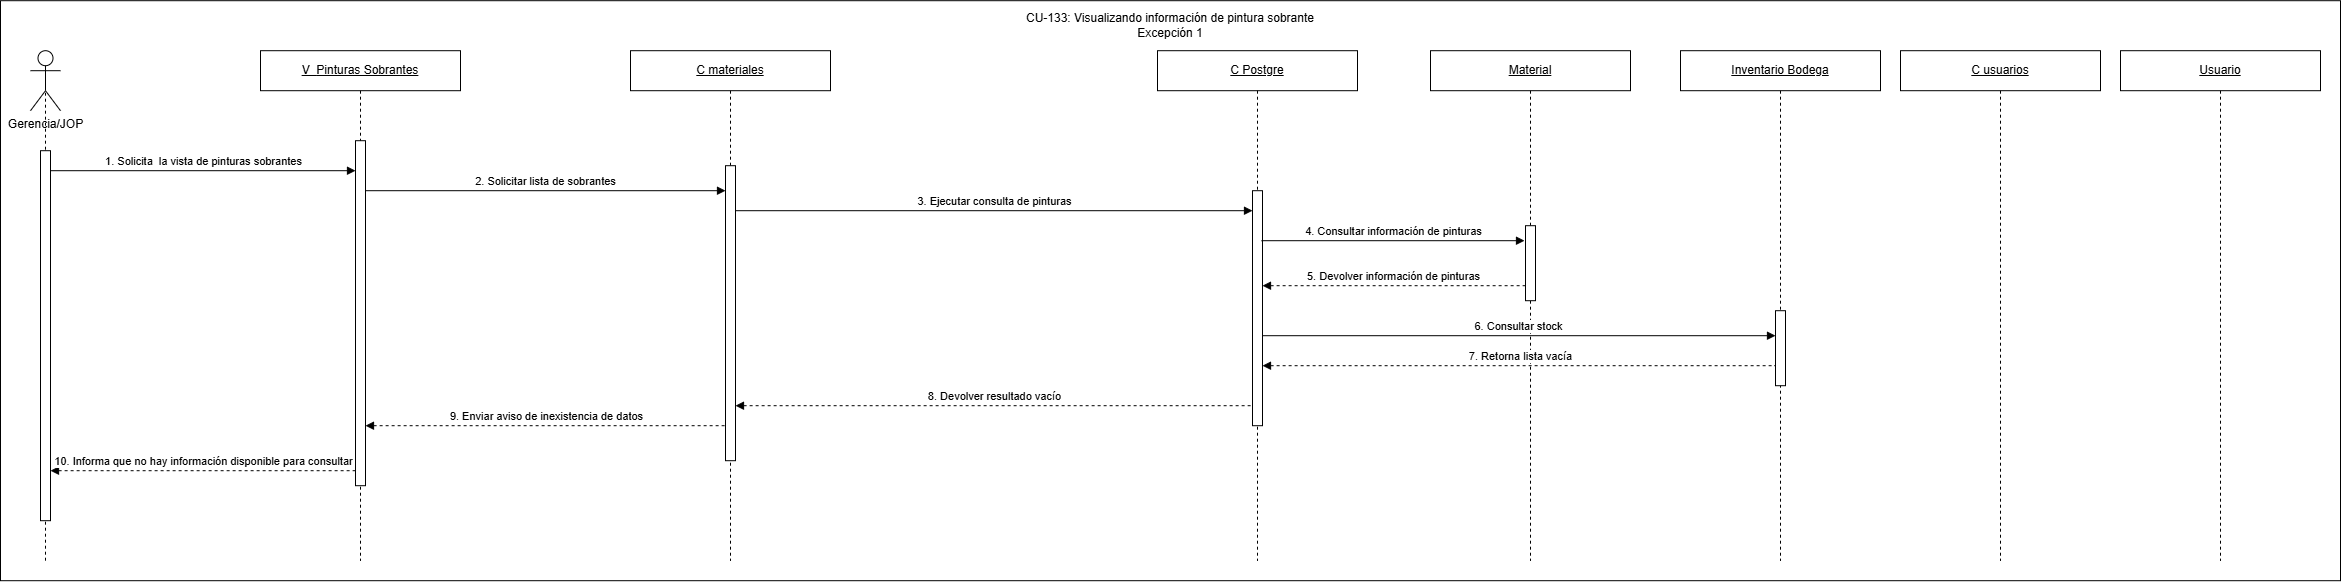

The diagram above was exported from draw.io. Its source (the exported page's mxGraphModel, read from the mxfile embedded in the PNG):
<mxGraphModel dx="422" dy="373" grid="1" gridSize="10" guides="1" tooltips="1" connect="1" arrows="1" fold="1" page="1" pageScale="1" pageWidth="827" pageHeight="1169" math="0" shadow="0">
  <root>
    <mxCell id="0" />
    <mxCell id="1" parent="0" />
    <mxCell id="qaN0nVG0ELiqZxthKjoj-2" parent="1" style="rounded=0;whiteSpace=wrap;html=1;" value="" vertex="1">
      <mxGeometry height="580" width="2340" x="130" y="280" as="geometry" />
    </mxCell>
    <mxCell id="auZtqtEegt-KAcj1EOEF-41" edge="1" parent="1" style="rounded=0;orthogonalLoop=1;jettySize=auto;html=1;exitX=0.5;exitY=0.5;exitDx=0;exitDy=0;exitPerimeter=0;endArrow=none;endFill=0;dashed=1;" target="auZtqtEegt-KAcj1EOEF-42" value="">
      <mxGeometry relative="1" as="geometry">
        <mxPoint x="175" y="450" as="sourcePoint" />
        <mxPoint x="175" y="900" as="targetPoint" />
      </mxGeometry>
    </mxCell>
    <mxCell id="auZtqtEegt-KAcj1EOEF-1" edge="1" parent="1" source="auZtqtEegt-KAcj1EOEF-42" style="rounded=0;orthogonalLoop=1;jettySize=auto;html=1;exitX=0.5;exitY=0.5;exitDx=0;exitDy=0;exitPerimeter=0;endArrow=none;endFill=0;dashed=1;" value="">
      <mxGeometry relative="1" as="geometry">
        <mxPoint x="175" y="765" as="sourcePoint" />
        <mxPoint x="175" y="840" as="targetPoint" />
      </mxGeometry>
    </mxCell>
    <mxCell id="auZtqtEegt-KAcj1EOEF-3" parent="1" style="shape=umlActor;verticalLabelPosition=bottom;verticalAlign=top;html=1;outlineConnect=0;" value="Gerencia/JOP" vertex="1">
      <mxGeometry height="60" width="30" x="160" y="330" as="geometry" />
    </mxCell>
    <mxCell id="auZtqtEegt-KAcj1EOEF-4" parent="1" style="shape=umlLifeline;perimeter=lifelinePerimeter;whiteSpace=wrap;html=1;container=1;dropTarget=0;collapsible=0;recursiveResize=0;outlineConnect=0;portConstraint=eastwest;" value="&lt;u&gt;V_&lt;/u&gt;&lt;span style=&quot;font-size: 12px;&quot;&gt;&lt;u&gt;Pinturas Sobrantes&lt;/u&gt;&lt;/span&gt;" vertex="1">
      <mxGeometry height="510" width="200" x="390" y="330" as="geometry" />
    </mxCell>
    <mxCell id="auZtqtEegt-KAcj1EOEF-5" parent="auZtqtEegt-KAcj1EOEF-4" style="html=1;points=[[0,0,0,0,5],[0,1,0,0,-5],[1,0,0,0,5],[1,1,0,0,-5]];perimeter=orthogonalPerimeter;outlineConnect=0;targetShapes=umlLifeline;portConstraint=eastwest;" value="" vertex="1">
      <mxGeometry height="345" width="10" x="95" y="90" as="geometry" />
    </mxCell>
    <mxCell id="auZtqtEegt-KAcj1EOEF-9" parent="1" style="shape=umlLifeline;perimeter=lifelinePerimeter;whiteSpace=wrap;html=1;container=1;dropTarget=0;collapsible=0;recursiveResize=0;outlineConnect=0;portConstraint=eastwest;" value="&lt;u&gt;C Postgre&lt;/u&gt;" vertex="1">
      <mxGeometry height="510" width="200" x="1287" y="330" as="geometry" />
    </mxCell>
    <mxCell id="auZtqtEegt-KAcj1EOEF-10" parent="auZtqtEegt-KAcj1EOEF-9" style="html=1;points=[[0,0,0,0,5],[0,1,0,0,-5],[1,0,0,0,5],[1,1,0,0,-5]];perimeter=orthogonalPerimeter;outlineConnect=0;targetShapes=umlLifeline;portConstraint=eastwest;" value="" vertex="1">
      <mxGeometry height="235" width="10" x="95" y="140" as="geometry" />
    </mxCell>
    <mxCell id="auZtqtEegt-KAcj1EOEF-15" parent="1" style="shape=umlLifeline;perimeter=lifelinePerimeter;whiteSpace=wrap;html=1;container=1;dropTarget=0;collapsible=0;recursiveResize=0;outlineConnect=0;portConstraint=eastwest;" value="&lt;u&gt;C materiales&lt;/u&gt;" vertex="1">
      <mxGeometry height="510" width="200" x="760" y="330" as="geometry" />
    </mxCell>
    <mxCell id="auZtqtEegt-KAcj1EOEF-16" parent="auZtqtEegt-KAcj1EOEF-15" style="html=1;points=[[0,0,0,0,5],[0,1,0,0,-5],[1,0,0,0,5],[1,1,0,0,-5]];perimeter=orthogonalPerimeter;outlineConnect=0;targetShapes=umlLifeline;portConstraint=eastwest;" value="" vertex="1">
      <mxGeometry height="295" width="10" x="95" y="115" as="geometry" />
    </mxCell>
    <mxCell id="auZtqtEegt-KAcj1EOEF-20" parent="1" style="shape=umlLifeline;perimeter=lifelinePerimeter;whiteSpace=wrap;html=1;container=1;dropTarget=0;collapsible=0;recursiveResize=0;outlineConnect=0;portConstraint=eastwest;" value="&lt;u&gt;Material&lt;/u&gt;" vertex="1">
      <mxGeometry height="510" width="200" x="1560" y="330" as="geometry" />
    </mxCell>
    <mxCell id="auZtqtEegt-KAcj1EOEF-21" parent="auZtqtEegt-KAcj1EOEF-20" style="html=1;points=[[0,0,0,0,5],[0,1,0,0,-5],[1,0,0,0,5],[1,1,0,0,-5]];perimeter=orthogonalPerimeter;outlineConnect=0;targetShapes=umlLifeline;portConstraint=eastwest;" value="" vertex="1">
      <mxGeometry height="75" width="10" x="95" y="175" as="geometry" />
    </mxCell>
    <mxCell id="auZtqtEegt-KAcj1EOEF-22" parent="1" style="shape=umlLifeline;perimeter=lifelinePerimeter;whiteSpace=wrap;html=1;container=1;dropTarget=0;collapsible=0;recursiveResize=0;outlineConnect=0;portConstraint=eastwest;" value="&lt;u&gt;Inventario Bodega&lt;/u&gt;" vertex="1">
      <mxGeometry height="510" width="200" x="1810" y="330" as="geometry" />
    </mxCell>
    <mxCell id="auZtqtEegt-KAcj1EOEF-23" parent="auZtqtEegt-KAcj1EOEF-22" style="html=1;points=[[0,0,0,0,5],[0,1,0,0,-5],[1,0,0,0,5],[1,1,0,0,-5]];perimeter=orthogonalPerimeter;outlineConnect=0;targetShapes=umlLifeline;portConstraint=eastwest;" value="" vertex="1">
      <mxGeometry height="75" width="10" x="95" y="260" as="geometry" />
    </mxCell>
    <mxCell id="auZtqtEegt-KAcj1EOEF-24" edge="1" parent="1" style="html=1;verticalAlign=bottom;endArrow=block;curved=0;rounded=0;" target="auZtqtEegt-KAcj1EOEF-5" value="1. Solicita&amp;nbsp; la vista de pinturas sobrantes">
      <mxGeometry relative="1" as="geometry">
        <mxPoint x="180" y="450" as="sourcePoint" />
        <mxPoint x="480" y="440" as="targetPoint" />
      </mxGeometry>
    </mxCell>
    <mxCell id="auZtqtEegt-KAcj1EOEF-25" edge="1" parent="1" style="html=1;verticalAlign=bottom;endArrow=block;curved=0;rounded=0;" value="2. Solicitar lista de sobrantes">
      <mxGeometry relative="1" as="geometry">
        <mxPoint x="494.9999999999998" y="470" as="sourcePoint" />
        <mxPoint x="855" y="470" as="targetPoint" />
      </mxGeometry>
    </mxCell>
    <mxCell id="auZtqtEegt-KAcj1EOEF-26" edge="1" parent="1" style="html=1;verticalAlign=bottom;endArrow=block;curved=0;rounded=0;" target="auZtqtEegt-KAcj1EOEF-10" value="3. Ejecutar consulta de pinturas">
      <mxGeometry relative="1" as="geometry">
        <mxPoint x="865" y="490" as="sourcePoint" />
        <mxPoint x="1380.75" y="500" as="targetPoint" />
      </mxGeometry>
    </mxCell>
    <mxCell id="auZtqtEegt-KAcj1EOEF-27" edge="1" parent="1" style="html=1;verticalAlign=bottom;endArrow=block;curved=0;rounded=0;" value="4. Consultar información de pinturas">
      <mxGeometry relative="1" x="0.0014" as="geometry">
        <mxPoint as="offset" />
        <mxPoint x="1391" y="520" as="sourcePoint" />
        <mxPoint x="1654" y="520" as="targetPoint" />
      </mxGeometry>
    </mxCell>
    <mxCell id="auZtqtEegt-KAcj1EOEF-28" edge="1" parent="1" style="html=1;verticalAlign=bottom;endArrow=none;curved=0;rounded=0;dashed=1;startArrow=block;startFill=1;endFill=0;exitX=1;exitY=0;exitDx=0;exitDy=5;exitPerimeter=0;" target="auZtqtEegt-KAcj1EOEF-21" value="5. Devolver información de pinturas">
      <mxGeometry relative="1" as="geometry">
        <mxPoint x="1392" y="565" as="sourcePoint" />
        <mxPoint x="1640" y="560" as="targetPoint" />
      </mxGeometry>
    </mxCell>
    <mxCell id="auZtqtEegt-KAcj1EOEF-29" edge="1" parent="1" style="html=1;verticalAlign=bottom;endArrow=block;curved=0;rounded=0;exitX=1;exitY=1;exitDx=0;exitDy=-5;exitPerimeter=0;" target="auZtqtEegt-KAcj1EOEF-23" value="6. Consultar stock">
      <mxGeometry relative="1" as="geometry">
        <mxPoint x="1392" y="615" as="sourcePoint" />
        <mxPoint x="1880" y="610" as="targetPoint" />
      </mxGeometry>
    </mxCell>
    <mxCell id="auZtqtEegt-KAcj1EOEF-30" edge="1" parent="1" style="html=1;verticalAlign=bottom;endArrow=none;curved=0;rounded=0;startArrow=block;startFill=1;endFill=0;dashed=1;exitX=1;exitY=0;exitDx=0;exitDy=5;exitPerimeter=0;" target="auZtqtEegt-KAcj1EOEF-23" value="7. Retorna lista vacía">
      <mxGeometry relative="1" x="0.0028" as="geometry">
        <mxPoint as="offset" />
        <mxPoint x="1392" y="645" as="sourcePoint" />
        <mxPoint x="1890" y="650" as="targetPoint" />
      </mxGeometry>
    </mxCell>
    <mxCell id="auZtqtEegt-KAcj1EOEF-31" parent="1" style="shape=umlLifeline;perimeter=lifelinePerimeter;whiteSpace=wrap;html=1;container=1;dropTarget=0;collapsible=0;recursiveResize=0;outlineConnect=0;portConstraint=eastwest;" value="&lt;u&gt;C usuarios&lt;/u&gt;" vertex="1">
      <mxGeometry height="510" width="200" x="2030" y="330" as="geometry" />
    </mxCell>
    <mxCell id="auZtqtEegt-KAcj1EOEF-34" edge="1" parent="1" source="auZtqtEegt-KAcj1EOEF-16" style="html=1;verticalAlign=bottom;endArrow=none;rounded=0;startArrow=block;startFill=1;endFill=0;dashed=1;entryX=0;entryY=1;entryDx=0;entryDy=-5;entryPerimeter=0;" value="8. Devolver resultado vacío">
      <mxGeometry relative="1" as="geometry">
        <mxPoint x="900" y="685" as="sourcePoint" />
        <mxPoint x="1382" y="685" as="targetPoint" />
      </mxGeometry>
    </mxCell>
    <mxCell id="auZtqtEegt-KAcj1EOEF-35" edge="1" parent="1" style="html=1;verticalAlign=bottom;endArrow=none;curved=0;rounded=0;startArrow=block;startFill=1;endFill=0;dashed=1;exitX=1;exitY=0;exitDx=0;exitDy=5;exitPerimeter=0;" target="auZtqtEegt-KAcj1EOEF-16" value="9. Enviar aviso de inexistencia de datos">
      <mxGeometry relative="1" x="0.0041" as="geometry">
        <mxPoint as="offset" />
        <mxPoint x="494.9999999999998" y="705" as="sourcePoint" />
        <mxPoint x="850" y="710" as="targetPoint" />
      </mxGeometry>
    </mxCell>
    <mxCell id="auZtqtEegt-KAcj1EOEF-36" edge="1" parent="1" style="html=1;verticalAlign=bottom;endArrow=none;curved=0;rounded=0;startArrow=block;startFill=1;endFill=0;dashed=1;" value="10. Informa que no hay información disponible para consultar">
      <mxGeometry relative="1" as="geometry">
        <mxPoint x="180" y="750" as="sourcePoint" />
        <mxPoint x="484.9999999999998" y="750" as="targetPoint" />
      </mxGeometry>
    </mxCell>
    <mxCell id="auZtqtEegt-KAcj1EOEF-38" edge="1" parent="1" source="auZtqtEegt-KAcj1EOEF-3" style="rounded=0;orthogonalLoop=1;jettySize=auto;html=1;exitX=0.5;exitY=0.5;exitDx=0;exitDy=0;exitPerimeter=0;endArrow=none;endFill=0;dashed=1;" target="auZtqtEegt-KAcj1EOEF-42" value="">
      <mxGeometry relative="1" as="geometry">
        <mxPoint x="175" y="360" as="sourcePoint" />
        <mxPoint x="175" y="420" as="targetPoint" />
      </mxGeometry>
    </mxCell>
    <mxCell id="auZtqtEegt-KAcj1EOEF-39" edge="1" parent="1" style="html=1;verticalAlign=bottom;endArrow=block;curved=0;rounded=0;" value="">
      <mxGeometry relative="1" as="geometry">
        <mxPoint x="180" y="440" as="sourcePoint" />
        <mxPoint x="180" y="440" as="targetPoint" />
      </mxGeometry>
    </mxCell>
    <mxCell id="auZtqtEegt-KAcj1EOEF-42" parent="1" style="html=1;points=[[0,0,0,0,5],[0,1,0,0,-5],[1,0,0,0,5],[1,1,0,0,-5]];perimeter=orthogonalPerimeter;outlineConnect=0;targetShapes=umlLifeline;portConstraint=eastwest;" value="" vertex="1">
      <mxGeometry height="370" width="10" x="170" y="430" as="geometry" />
    </mxCell>
    <mxCell id="auZtqtEegt-KAcj1EOEF-44" parent="1" style="shape=umlLifeline;perimeter=lifelinePerimeter;whiteSpace=wrap;html=1;container=1;dropTarget=0;collapsible=0;recursiveResize=0;outlineConnect=0;portConstraint=eastwest;" value="&lt;u&gt;Usuario&lt;/u&gt;" vertex="1">
      <mxGeometry height="510" width="200" x="2250" y="330" as="geometry" />
    </mxCell>
    <mxCell id="qaN0nVG0ELiqZxthKjoj-1" parent="1" style="text;html=1;whiteSpace=wrap;strokeColor=none;fillColor=none;align=center;verticalAlign=middle;rounded=0;" value="&lt;div style=&quot;text-align: left;&quot;&gt;&lt;span style=&quot;font-size: 12px;&quot;&gt;CU-133: Visualizando información de pintura sobrante&lt;/span&gt;&lt;/div&gt;Excepción 1" vertex="1">
      <mxGeometry height="30" width="340" x="1130" y="290" as="geometry" />
    </mxCell>
  </root>
</mxGraphModel>